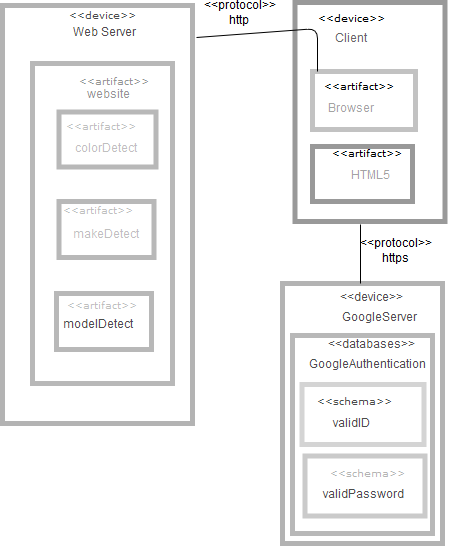

The diagram above was exported from draw.io. Its source (the exported page's mxGraphModel, read from the mxfile embedded in the PNG):
<mxGraphModel dx="1074" dy="613" grid="1" gridSize="10" guides="1" tooltips="1" connect="1" arrows="1" fold="1" page="1" pageScale="1" pageWidth="827" pageHeight="1169" background="#ffffff" math="0" shadow="0">
  <root>
    <mxCell id="0" />
    <mxCell id="1" parent="0" />
    <mxCell id="gx_GhbPvs6tH9HFR6BHX-5" value="&amp;lt;&amp;lt;device&amp;gt;&amp;gt;" style="text;html=1;align=left;verticalAlign=top;spacingTop=-4;fontSize=10;fontFamily=Verdana;fontColor=#000000;" parent="1" vertex="1">
      <mxGeometry x="115" y="154.5" width="70" height="20" as="geometry" />
    </mxCell>
    <mxCell id="gx_GhbPvs6tH9HFR6BHX-6" value="&amp;lt;&amp;lt;schema&amp;gt;&amp;gt;" style="text;html=1;align=left;verticalAlign=top;spacingTop=-4;fontSize=10;fontFamily=Verdana;fontColor=#000000;" parent="1" vertex="1">
      <mxGeometry x="375.5" y="612.5" width="70" height="20" as="geometry" />
    </mxCell>
    <mxCell id="gx_GhbPvs6tH9HFR6BHX-7" value="&amp;lt;&amp;lt;artifact&amp;gt;&amp;gt;" style="text;html=1;align=left;verticalAlign=top;spacingTop=-4;fontSize=10;fontFamily=Verdana;fontColor=#000000;" parent="1" vertex="1">
      <mxGeometry x="113" y="444.5" width="130" height="20" as="geometry" />
    </mxCell>
    <mxCell id="gx_GhbPvs6tH9HFR6BHX-8" value="&amp;lt;&amp;lt;artifact&amp;gt;&amp;gt;" style="text;html=1;align=left;verticalAlign=top;spacingTop=-4;fontSize=10;fontFamily=Verdana;fontColor=#000000;" parent="1" vertex="1">
      <mxGeometry x="112" y="266" width="130" height="20" as="geometry" />
    </mxCell>
    <mxCell id="gx_GhbPvs6tH9HFR6BHX-9" value="&amp;lt;&amp;lt;artifact&amp;gt;&amp;gt;" style="text;html=1;align=left;verticalAlign=top;spacingTop=-4;fontSize=10;fontFamily=Verdana;fontColor=#000000;" parent="1" vertex="1">
      <mxGeometry x="109" y="350" width="130" height="20" as="geometry" />
    </mxCell>
    <mxCell id="gx_GhbPvs6tH9HFR6BHX-10" value="&amp;lt;&amp;lt;artifact&amp;gt;&amp;gt;" style="text;html=1;align=left;verticalAlign=top;spacingTop=-4;fontSize=10;fontFamily=Verdana;fontColor=#000000;" parent="1" vertex="1">
      <mxGeometry x="125" y="221" width="130" height="20" as="geometry" />
    </mxCell>
    <mxCell id="gx_GhbPvs6tH9HFR6BHX-22" value="Web Server" style="text;html=1;strokeColor=none;fillColor=none;align=center;verticalAlign=middle;whiteSpace=wrap;rounded=0;" parent="1" vertex="1">
      <mxGeometry x="110" y="170" width="83" height="20" as="geometry" />
    </mxCell>
    <mxCell id="gx_GhbPvs6tH9HFR6BHX-23" value="Client" style="text;html=1;strokeColor=none;fillColor=none;align=center;verticalAlign=middle;whiteSpace=wrap;rounded=0;" parent="1" vertex="1">
      <mxGeometry x="377.5" y="175.5" width="40" height="20" as="geometry" />
    </mxCell>
    <mxCell id="gx_GhbPvs6tH9HFR6BHX-25" value="Browser" style="text;html=1;strokeColor=none;fillColor=none;align=center;verticalAlign=middle;whiteSpace=wrap;rounded=0;" parent="1" vertex="1">
      <mxGeometry x="378" y="246" width="40" height="20" as="geometry" />
    </mxCell>
    <mxCell id="gx_GhbPvs6tH9HFR6BHX-26" value="HTML5" style="text;html=1;strokeColor=none;fillColor=none;align=center;verticalAlign=middle;whiteSpace=wrap;rounded=0;" parent="1" vertex="1">
      <mxGeometry x="397.5" y="313" width="40" height="20" as="geometry" />
    </mxCell>
    <mxCell id="gx_GhbPvs6tH9HFR6BHX-27" value="website" style="text;html=1;strokeColor=none;fillColor=none;align=center;verticalAlign=middle;whiteSpace=wrap;rounded=0;" parent="1" vertex="1">
      <mxGeometry x="135" y="232" width="40" height="20" as="geometry" />
    </mxCell>
    <mxCell id="gx_GhbPvs6tH9HFR6BHX-28" value="colorDetect" style="text;html=1;strokeColor=none;fillColor=none;align=center;verticalAlign=middle;whiteSpace=wrap;rounded=0;" parent="1" vertex="1">
      <mxGeometry x="133" y="286" width="40" height="20" as="geometry" />
    </mxCell>
    <mxCell id="gx_GhbPvs6tH9HFR6BHX-29" value="makeDetect" style="text;html=1;strokeColor=none;fillColor=none;align=center;verticalAlign=middle;whiteSpace=wrap;rounded=0;" parent="1" vertex="1">
      <mxGeometry x="113" y="372" width="80" height="20" as="geometry" />
    </mxCell>
    <mxCell id="gx_GhbPvs6tH9HFR6BHX-31" value="" style="rounded=0;whiteSpace=wrap;html=1;opacity=40;strokeWidth=5;" parent="1" vertex="1">
      <mxGeometry x="80" y="210" width="140" height="320" as="geometry" />
    </mxCell>
    <mxCell id="gx_GhbPvs6tH9HFR6BHX-32" value="" style="rounded=0;whiteSpace=wrap;html=1;opacity=40;strokeWidth=5;" parent="1" vertex="1">
      <mxGeometry x="104" y="440" width="95" height="56" as="geometry" />
    </mxCell>
    <mxCell id="gx_GhbPvs6tH9HFR6BHX-33" value="" style="rounded=0;whiteSpace=wrap;html=1;opacity=40;strokeWidth=5;" parent="1" vertex="1">
      <mxGeometry x="106.5" y="258.5" width="97" height="55" as="geometry" />
    </mxCell>
    <mxCell id="gx_GhbPvs6tH9HFR6BHX-34" value="" style="rounded=0;whiteSpace=wrap;html=1;opacity=40;strokeWidth=5;" parent="1" vertex="1">
      <mxGeometry x="349.5" y="531" width="122" height="60" as="geometry" />
    </mxCell>
    <mxCell id="gx_GhbPvs6tH9HFR6BHX-36" value="modelDetect" style="text;html=1;strokeColor=none;fillColor=none;align=center;verticalAlign=middle;whiteSpace=wrap;rounded=0;opacity=40;" parent="1" vertex="1">
      <mxGeometry x="125" y="462" width="40" height="20" as="geometry" />
    </mxCell>
    <mxCell id="gx_GhbPvs6tH9HFR6BHX-38" value="" style="rounded=0;whiteSpace=wrap;html=1;opacity=40;strokeWidth=5;" parent="1" vertex="1">
      <mxGeometry x="106.5" y="348" width="95" height="56" as="geometry" />
    </mxCell>
    <mxCell id="gx_GhbPvs6tH9HFR6BHX-41" value="" style="rounded=0;whiteSpace=wrap;html=1;opacity=40;strokeWidth=5;" parent="1" vertex="1">
      <mxGeometry x="340" y="482" width="140" height="198" as="geometry" />
    </mxCell>
    <mxCell id="gx_GhbPvs6tH9HFR6BHX-42" value="" style="rounded=0;whiteSpace=wrap;html=1;opacity=30;strokeWidth=5;" parent="1" vertex="1">
      <mxGeometry x="50" y="152" width="190" height="418" as="geometry" />
    </mxCell>
    <mxCell id="gx_GhbPvs6tH9HFR6BHX-43" value="" style="rounded=0;whiteSpace=wrap;html=1;opacity=40;strokeWidth=5;" parent="1" vertex="1">
      <mxGeometry x="360" y="218" width="103" height="58" as="geometry" />
    </mxCell>
    <mxCell id="gx_GhbPvs6tH9HFR6BHX-48" value="" style="rounded=0;whiteSpace=wrap;html=1;opacity=40;strokeWidth=5;" parent="1" vertex="1">
      <mxGeometry x="342.5" y="149" width="150" height="219" as="geometry" />
    </mxCell>
    <mxCell id="gx_GhbPvs6tH9HFR6BHX-44" value="" style="rounded=0;whiteSpace=wrap;html=1;opacity=40;strokeWidth=5;" parent="1" vertex="1">
      <mxGeometry x="360" y="293" width="100" height="55" as="geometry" />
    </mxCell>
    <mxCell id="gx_GhbPvs6tH9HFR6BHX-45" value="&amp;lt;&amp;lt;device&amp;gt;&amp;gt;" style="text;html=1;align=left;verticalAlign=top;spacingTop=-4;fontSize=10;fontFamily=Verdana;fontColor=#000000;" parent="1" vertex="1">
      <mxGeometry x="364" y="158" width="130" height="20" as="geometry" />
    </mxCell>
    <mxCell id="gx_GhbPvs6tH9HFR6BHX-50" value="&amp;lt;&amp;lt;schema&amp;gt;&amp;gt;" style="text;html=1;align=left;verticalAlign=top;spacingTop=-4;fontSize=10;fontFamily=Verdana;fontColor=#000000;" parent="1" vertex="1">
      <mxGeometry x="362.5" y="541" width="82" height="20" as="geometry" />
    </mxCell>
    <mxCell id="gx_GhbPvs6tH9HFR6BHX-46" value="&amp;lt;&amp;lt;artifact&amp;gt;&amp;gt;" style="text;html=1;align=left;verticalAlign=top;spacingTop=-4;fontSize=10;fontFamily=Verdana;fontColor=#000000;" parent="1" vertex="1">
      <mxGeometry x="370" y="226" width="130" height="20" as="geometry" />
    </mxCell>
    <mxCell id="gx_GhbPvs6tH9HFR6BHX-47" value="&amp;lt;&amp;lt;artifact&amp;gt;&amp;gt;" style="text;html=1;align=left;verticalAlign=top;spacingTop=-4;fontSize=10;fontFamily=Verdana;fontColor=#000000;" parent="1" vertex="1">
      <mxGeometry x="378" y="293" width="73" height="20" as="geometry" />
    </mxCell>
    <mxCell id="gx_GhbPvs6tH9HFR6BHX-52" value="" style="endArrow=none;html=1;exitX=1.019;exitY=0.076;exitDx=0;exitDy=0;exitPerimeter=0;entryX=0.049;entryY=0;entryDx=0;entryDy=0;entryPerimeter=0;" parent="1" source="gx_GhbPvs6tH9HFR6BHX-42" target="gx_GhbPvs6tH9HFR6BHX-43" edge="1">
      <mxGeometry width="50" height="50" relative="1" as="geometry">
        <mxPoint x="280" y="432.5" as="sourcePoint" />
        <mxPoint x="300" y="230" as="targetPoint" />
        <Array as="points">
          <mxPoint x="365" y="175" />
        </Array>
      </mxGeometry>
    </mxCell>
    <mxCell id="gx_GhbPvs6tH9HFR6BHX-55" value="" style="rounded=0;whiteSpace=wrap;html=1;strokeWidth=5;gradientColor=none;opacity=30;" parent="1" vertex="1">
      <mxGeometry x="352.5" y="602.5" width="120" height="60" as="geometry" />
    </mxCell>
    <mxCell id="gx_GhbPvs6tH9HFR6BHX-58" value="validPassword" style="text;html=1;strokeColor=none;fillColor=none;align=center;verticalAlign=middle;whiteSpace=wrap;rounded=0;opacity=30;" parent="1" vertex="1">
      <mxGeometry x="390" y="632" width="40" height="20" as="geometry" />
    </mxCell>
    <mxCell id="gx_GhbPvs6tH9HFR6BHX-59" value="validID" style="text;html=1;strokeColor=none;fillColor=none;align=center;verticalAlign=middle;whiteSpace=wrap;rounded=0;opacity=30;" parent="1" vertex="1">
      <mxGeometry x="378.5" y="561" width="40" height="20" as="geometry" />
    </mxCell>
    <mxCell id="gx_GhbPvs6tH9HFR6BHX-60" value="&amp;lt;&amp;lt;databases&amp;gt;&amp;gt;" style="text;html=1;strokeColor=none;fillColor=none;align=center;verticalAlign=middle;whiteSpace=wrap;rounded=0;opacity=30;" parent="1" vertex="1">
      <mxGeometry x="398.5" y="482" width="40" height="20" as="geometry" />
    </mxCell>
    <mxCell id="gx_GhbPvs6tH9HFR6BHX-62" value="&amp;lt;&amp;lt;device&amp;gt;&amp;gt;" style="text;html=1;strokeColor=none;fillColor=none;align=center;verticalAlign=middle;whiteSpace=wrap;rounded=0;opacity=30;" parent="1" vertex="1">
      <mxGeometry x="398.5" y="434.5" width="40" height="20" as="geometry" />
    </mxCell>
    <mxCell id="gx_GhbPvs6tH9HFR6BHX-64" value="GoogleServer" style="text;html=1;strokeColor=none;fillColor=none;align=center;verticalAlign=middle;whiteSpace=wrap;rounded=0;opacity=30;" parent="1" vertex="1">
      <mxGeometry x="406.5" y="454.5" width="40" height="20" as="geometry" />
    </mxCell>
    <mxCell id="gx_GhbPvs6tH9HFR6BHX-65" value="GoogleAuthentication" style="text;html=1;strokeColor=none;fillColor=none;align=center;verticalAlign=middle;whiteSpace=wrap;rounded=0;opacity=30;" parent="1" vertex="1">
      <mxGeometry x="354.5" y="502" width="120" height="20" as="geometry" />
    </mxCell>
    <mxCell id="gx_GhbPvs6tH9HFR6BHX-72" value="" style="rounded=0;whiteSpace=wrap;html=1;strokeWidth=5;gradientColor=none;opacity=30;" parent="1" vertex="1">
      <mxGeometry x="330" y="430" width="160" height="260" as="geometry" />
    </mxCell>
    <mxCell id="gx_GhbPvs6tH9HFR6BHX-75" value="" style="endArrow=none;html=1;entryX=0.43;entryY=1.014;entryDx=0;entryDy=0;entryPerimeter=0;" parent="1" edge="1">
      <mxGeometry width="50" height="50" relative="1" as="geometry">
        <mxPoint x="408" y="430" as="sourcePoint" />
        <mxPoint x="408" y="371" as="targetPoint" />
      </mxGeometry>
    </mxCell>
    <mxCell id="9sUyV2XyaEavxwcawmgT-1" value="&lt;div&gt;&amp;lt;&amp;lt;protocol&amp;gt;&amp;gt;&lt;/div&gt;&lt;div&gt;https&lt;br&gt;&lt;/div&gt;" style="text;html=1;strokeColor=none;fillColor=none;align=center;verticalAlign=middle;whiteSpace=wrap;rounded=0;" vertex="1" parent="1">
      <mxGeometry x="423" y="388" width="40" height="20" as="geometry" />
    </mxCell>
    <mxCell id="9sUyV2XyaEavxwcawmgT-4" value="&lt;div&gt;&amp;lt;&amp;lt;protocol&amp;gt;&amp;gt;&lt;/div&gt;&lt;div&gt;http&lt;br&gt;&lt;/div&gt;" style="text;html=1;strokeColor=none;fillColor=none;align=center;verticalAlign=middle;whiteSpace=wrap;rounded=0;" vertex="1" parent="1">
      <mxGeometry x="267" y="150.5" width="40" height="20" as="geometry" />
    </mxCell>
  </root>
</mxGraphModel>